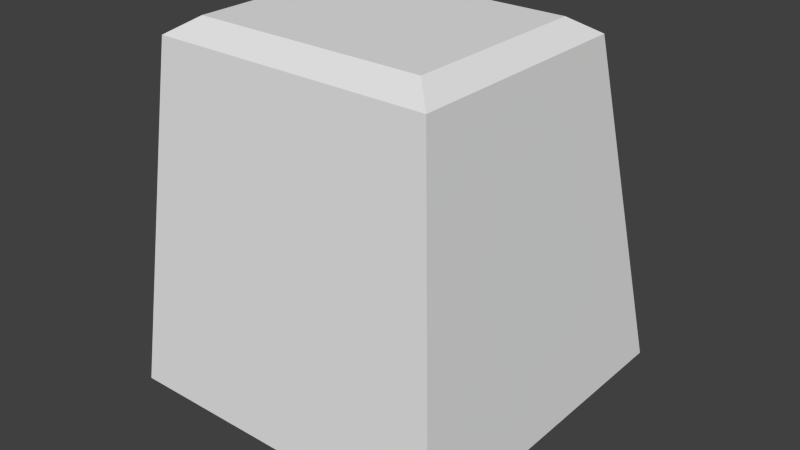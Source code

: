 # Source: watcher.blend  (saved by Blender 2.67.0; exported with 4.5.12 LTS)
import bpy
from mathutils import Matrix  # noqa: F401  (used for matrix-valued properties, if any)

bpy.ops.wm.read_factory_settings(use_empty=True)
scene = bpy.context.scene
scene.name = 'Scene'

# ---- collections
col_collection_1 = bpy.data.collections.new('Collection 1'); scene.collection.children.link(col_collection_1)

# ---- world
world_world = bpy.data.worlds.new('World'); scene.world = world_world
world_world.color = (0.05088, 0.05088, 0.05088)
world_world.use_sun_shadow = False
world_world.sun_shadow_jitter_overblur = 0.0
world_world.cycles.sampling_method = 'MANUAL'
world_world.cycles.sample_map_resolution = 256

# ---- meshes
me_cube = bpy.data.meshes.new('Cube')
me_cube.from_pydata([(-0.09825, -0.09825, 0.02748), (-0.09825, 0.09825, 0.02748), (0.09825, 0.09825, 0.02748), (0.09825, -0.09825, 0.02748), (-0.08075, -0.08075, 0.224), (-0.08075, 0.05601, 0.224), (0.08075, 0.05601, 0.224), (0.08075, -0.08075, 0.224), (-0.07093, -0.07093, 0.0), (-0.07093, 0.07093, 0.0), (0.07093, 0.07093, 0.0), (0.07093, -0.07093, 0.0), (-0.06686, -0.06686, 0.2331), (-0.06686, 0.04212, 0.2331), (0.06686, 0.04212, 0.2331), (0.06686, -0.06686, 0.2331)], [], [(4, 5, 1, 0), (5, 6, 2, 1), (6, 7, 3, 2), (7, 4, 0, 3), (3, 0, 8, 11), (7, 6, 14, 15), (8, 9, 10, 11), (2, 3, 11, 10), (0, 1, 9, 8), (1, 2, 10, 9), (15, 14, 13, 12), (5, 4, 12, 13), (6, 5, 13, 14), (4, 7, 15, 12)])
me_cube.use_remesh_preserve_volume = False
me_cube.use_remesh_preserve_attributes = False
me_cube.use_mirror_vertex_groups = False
me_cube.update()

# ---- objects
ob_cube = bpy.data.objects.new('Cube', me_cube)

# ---- transforms, parenting, visibility, modifiers, constraints
ob_cube.location = (0.0, 0.0, 0.0)
ob_cube.lineart.crease_threshold = 0.0

# ---- collection membership
col_collection_1.objects.link(ob_cube)

# ---- scene / render settings (as saved in the file)
scene.frame_start = 1; scene.frame_end = 398; scene.frame_set(1)
scene.render.engine = 'BLENDER_EEVEE_NEXT'
scene.render.image_settings.color_mode = 'RGB'
scene.render.image_settings.compression = 90
scene.render.resolution_x = 640
scene.render.resolution_y = 360
scene.render.dither_intensity = 0.0
scene.cycles.use_denoising = False
scene.cycles.samples = 10
scene.cycles.sampling_pattern = 'TABULATED_SOBOL'
scene.cycles.light_sampling_threshold = 0.0
scene.cycles.use_adaptive_sampling = False
scene.cycles.use_light_tree = False
scene.cycles.blur_glossy = 0.0
scene.cycles.volume_bounces = 1
scene.cycles.pixel_filter_type = 'GAUSSIAN'
scene.cycles.sample_clamp_indirect = 0.0
scene.view_settings.view_transform = 'Standard'
bpy.context.view_layer.update()

# ---- added for rendering (the .blend has no active camera and no usable light): camera, sun
cam_auto = bpy.data.cameras.new('AutoCamera')
cam_auto.lens = 50.0
cam_auto.sensor_width = 36.0
cam_auto.clip_end = 1000.0
ob_auto_camera = bpy.data.objects.new('AutoCamera', cam_auto)
scene.collection.objects.link(ob_auto_camera)
ob_auto_camera.location = (0.335615, -0.402738, 0.385055)
ob_auto_camera.rotation_euler = (1.09748, -7.21219e-08, 0.694738)
scene.camera = ob_auto_camera
light_auto_sun = bpy.data.lights.new('AutoSun', 'SUN')
light_auto_sun.energy = 3.0
light_auto_sun.angle = 0.0523599
ob_auto_sun = bpy.data.objects.new('AutoSun', light_auto_sun)
scene.collection.objects.link(ob_auto_sun)
ob_auto_sun.rotation_euler = (0.872665, 0.174533, 0.523599)
bpy.context.view_layer.update()
